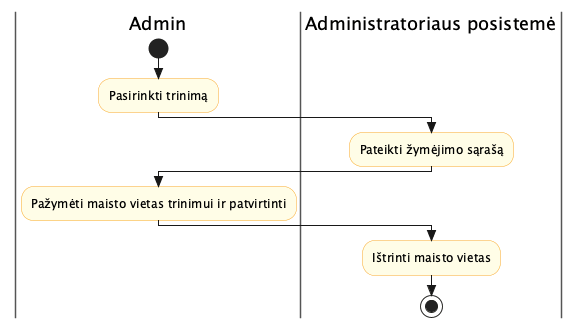

The diagram above was rendered by PlantUML. Its source (embedded in the PNG):
@startuml activity_Ištrinti_maisto_vietą
skinparam style strictuml
skinparam swimlane {
  BorderColor #555
}
skinparam activity {
  BackgroundColor #FFFDE7
  BorderColor #F9A825
  DiamondBackgroundColor #E3F2FD
  DiamondBorderColor #1565C0
}

|Admin|
start
:Pasirinkti trinimą;
|Administratoriaus posistemė|
:Pateikti žymėjimo sąrašą;
|Admin|
:Pažymėti maisto vietas trinimui ir patvirtinti;
|Administratoriaus posistemė|
:Ištrinti maisto vietas;
stop

@enduml